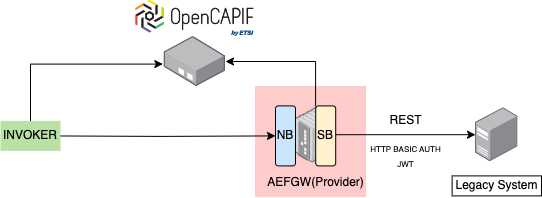

The diagram above was exported from draw.io. Its source (the exported page's mxGraphModel, read from the mxfile embedded in the PNG):
<mxGraphModel dx="1194" dy="1896" grid="1" gridSize="10" guides="1" tooltips="1" connect="1" arrows="1" fold="1" page="1" pageScale="1" pageWidth="827" pageHeight="1169" math="0" shadow="0">
  <root>
    <mxCell id="0" />
    <mxCell id="1" parent="0" />
    <mxCell id="8sIIdbx3KEgpbh791dPz-15" value="" style="rounded=0;whiteSpace=wrap;html=1;strokeColor=#FFCCCC;fillColor=#FFCCCC;" parent="1" vertex="1">
      <mxGeometry x="320" y="-710" width="110" height="110" as="geometry" />
    </mxCell>
    <mxCell id="KlneuS9EiLRrrpcz-7HY-5" value="" style="edgeStyle=orthogonalEdgeStyle;rounded=0;orthogonalLoop=1;jettySize=auto;html=1;" parent="1" source="KlneuS9EiLRrrpcz-7HY-1" target="KlneuS9EiLRrrpcz-7HY-4" edge="1">
      <mxGeometry relative="1" as="geometry" />
    </mxCell>
    <mxCell id="KlneuS9EiLRrrpcz-7HY-20" style="edgeStyle=orthogonalEdgeStyle;rounded=0;orthogonalLoop=1;jettySize=auto;html=1;" parent="1" source="KlneuS9EiLRrrpcz-7HY-1" target="KlneuS9EiLRrrpcz-7HY-12" edge="1">
      <mxGeometry relative="1" as="geometry">
        <Array as="points">
          <mxPoint x="380" y="-735" />
        </Array>
      </mxGeometry>
    </mxCell>
    <mxCell id="KlneuS9EiLRrrpcz-7HY-1" value="" style="image;points=[];aspect=fixed;html=1;align=center;shadow=0;dashed=0;image=img/lib/allied_telesis/switch/Industrial_Ethernet_IE200.svg;" parent="1" vertex="1">
      <mxGeometry x="360" y="-690" width="40.2" height="56.4" as="geometry" />
    </mxCell>
    <mxCell id="KlneuS9EiLRrrpcz-7HY-4" value="" style="image;points=[];aspect=fixed;html=1;align=center;shadow=0;dashed=0;image=img/lib/allied_telesis/computer_and_terminals/Server_Desktop.svg;" parent="1" vertex="1">
      <mxGeometry x="540" y="-688.8000000000001" width="42.599999999999994" height="54" as="geometry" />
    </mxCell>
    <mxCell id="KlneuS9EiLRrrpcz-7HY-12" value="" style="image;points=[];aspect=fixed;html=1;align=center;shadow=0;dashed=0;image=img/lib/allied_telesis/media_converters/Media_Converter_Standalone.svg;" parent="1" vertex="1">
      <mxGeometry x="228.71" y="-760" width="61.29" height="50" as="geometry" />
    </mxCell>
    <mxCell id="KlneuS9EiLRrrpcz-7HY-17" value="AEFGW(Provider)" style="text;html=1;align=center;verticalAlign=middle;resizable=0;points=[];autosize=1;strokeColor=none;fillColor=none;" parent="1" vertex="1">
      <mxGeometry x="320.1" y="-628.8000000000001" width="120" height="30" as="geometry" />
    </mxCell>
    <mxCell id="8sIIdbx3KEgpbh791dPz-9" style="edgeStyle=orthogonalEdgeStyle;rounded=0;orthogonalLoop=1;jettySize=auto;html=1;entryX=0;entryY=0.5;entryDx=0;entryDy=0;" parent="1" target="8sIIdbx3KEgpbh791dPz-13" edge="1">
      <mxGeometry relative="1" as="geometry">
        <mxPoint x="330" y="-660" as="targetPoint" />
        <mxPoint x="110" y="-660.5999999999999" as="sourcePoint" />
      </mxGeometry>
    </mxCell>
    <mxCell id="8sIIdbx3KEgpbh791dPz-5" value="INVOKER" style="text;html=1;align=center;verticalAlign=middle;whiteSpace=wrap;rounded=0;fillColor=#B9E0A5;" parent="1" vertex="1">
      <mxGeometry x="65" y="-675.5999999999999" width="60" height="30" as="geometry" />
    </mxCell>
    <mxCell id="8sIIdbx3KEgpbh791dPz-8" style="edgeStyle=orthogonalEdgeStyle;rounded=0;orthogonalLoop=1;jettySize=auto;html=1;entryX=-0.022;entryY=0.552;entryDx=0;entryDy=0;entryPerimeter=0;exitX=0.5;exitY=0;exitDx=0;exitDy=0;" parent="1" source="8sIIdbx3KEgpbh791dPz-5" target="KlneuS9EiLRrrpcz-7HY-12" edge="1">
      <mxGeometry relative="1" as="geometry">
        <Array as="points">
          <mxPoint x="95" y="-732" />
        </Array>
        <mxPoint x="95" y="-690.5999999999999" as="sourcePoint" />
      </mxGeometry>
    </mxCell>
    <mxCell id="8sIIdbx3KEgpbh791dPz-11" value="REST" style="text;html=1;align=center;verticalAlign=middle;resizable=0;points=[];autosize=1;strokeColor=none;fillColor=none;" parent="1" vertex="1">
      <mxGeometry x="440" y="-690.6" width="60" height="30" as="geometry" />
    </mxCell>
    <mxCell id="8sIIdbx3KEgpbh791dPz-12" value="&lt;font style=&quot;font-size: 8px;&quot;&gt;HTTP BASIC AUTH&lt;/font&gt;&lt;div&gt;&lt;font style=&quot;font-size: 8px;&quot;&gt;JWT&lt;/font&gt;&lt;/div&gt;" style="text;html=1;align=center;verticalAlign=middle;resizable=0;points=[];autosize=1;strokeColor=none;fillColor=none;" parent="1" vertex="1">
      <mxGeometry x="425" y="-660.6" width="90" height="40" as="geometry" />
    </mxCell>
    <mxCell id="8sIIdbx3KEgpbh791dPz-13" value="NB" style="rounded=1;whiteSpace=wrap;html=1;fillColor=#CCE5FF;" parent="1" vertex="1">
      <mxGeometry x="340" y="-690.6" width="20" height="60" as="geometry" />
    </mxCell>
    <mxCell id="8sIIdbx3KEgpbh791dPz-14" value="SB" style="rounded=1;whiteSpace=wrap;html=1;fillColor=#FFF2CC;" parent="1" vertex="1">
      <mxGeometry x="380.2" y="-690.6" width="20" height="60" as="geometry" />
    </mxCell>
    <mxCell id="8sIIdbx3KEgpbh791dPz-16" value="Legacy System" style="whiteSpace=wrap;html=1;" parent="1" vertex="1">
      <mxGeometry x="516.63" y="-620.6" width="89.35" height="20" as="geometry" />
    </mxCell>
    <mxCell id="YXFJNVuRPq4oPMo8dBwu-1" value="" style="shape=image;aspect=fixed;image=data:image/jpg,(base64 omitted: 9624 chars);" vertex="1" parent="1">
      <mxGeometry x="200.3" y="-796.34" width="118.11" height="36.34" as="geometry" />
    </mxCell>
  </root>
</mxGraphModel>